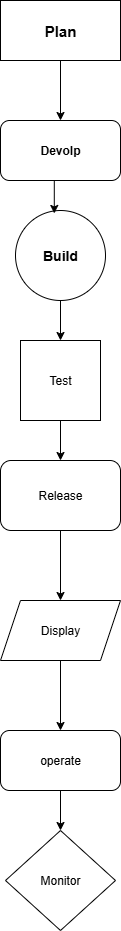

The diagram above was exported from draw.io. Its source (the exported page's mxGraphModel, read from the mxfile embedded in the PNG):
<mxGraphModel dx="1042" dy="562" grid="1" gridSize="10" guides="1" tooltips="1" connect="1" arrows="1" fold="1" page="1" pageScale="1" pageWidth="850" pageHeight="1100" math="0" shadow="0">
  <root>
    <mxCell id="0" />
    <mxCell id="1" parent="0" />
    <mxCell id="Yu5pFDzFXHjQOnOCGDGO-10" value="" style="edgeStyle=orthogonalEdgeStyle;rounded=0;orthogonalLoop=1;jettySize=auto;html=1;" edge="1" parent="1" source="Yu5pFDzFXHjQOnOCGDGO-1" target="Yu5pFDzFXHjQOnOCGDGO-2">
      <mxGeometry relative="1" as="geometry" />
    </mxCell>
    <mxCell id="Yu5pFDzFXHjQOnOCGDGO-1" value="&lt;b&gt;&lt;font style=&quot;font-size: 15px;&quot;&gt;Plan&lt;/font&gt;&lt;/b&gt;" style="rounded=0;whiteSpace=wrap;html=1;" vertex="1" parent="1">
      <mxGeometry x="320" y="20" width="120" height="60" as="geometry" />
    </mxCell>
    <mxCell id="Yu5pFDzFXHjQOnOCGDGO-2" value="Devolp" style="rounded=1;whiteSpace=wrap;html=1;fontStyle=1" vertex="1" parent="1">
      <mxGeometry x="320" y="140" width="120" height="60" as="geometry" />
    </mxCell>
    <mxCell id="Yu5pFDzFXHjQOnOCGDGO-15" style="edgeStyle=orthogonalEdgeStyle;rounded=0;orthogonalLoop=1;jettySize=auto;html=1;entryX=0.5;entryY=0;entryDx=0;entryDy=0;" edge="1" parent="1" source="Yu5pFDzFXHjQOnOCGDGO-3" target="Yu5pFDzFXHjQOnOCGDGO-4">
      <mxGeometry relative="1" as="geometry" />
    </mxCell>
    <mxCell id="Yu5pFDzFXHjQOnOCGDGO-3" value="&lt;font style=&quot;font-size: 14px;&quot;&gt;&lt;b&gt;Build&lt;/b&gt;&lt;/font&gt;" style="ellipse;whiteSpace=wrap;html=1;aspect=fixed;" vertex="1" parent="1">
      <mxGeometry x="335" y="230" width="90" height="90" as="geometry" />
    </mxCell>
    <mxCell id="Yu5pFDzFXHjQOnOCGDGO-16" style="edgeStyle=orthogonalEdgeStyle;rounded=0;orthogonalLoop=1;jettySize=auto;html=1;exitX=0.5;exitY=1;exitDx=0;exitDy=0;entryX=0.5;entryY=0;entryDx=0;entryDy=0;" edge="1" parent="1" source="Yu5pFDzFXHjQOnOCGDGO-4" target="Yu5pFDzFXHjQOnOCGDGO-6">
      <mxGeometry relative="1" as="geometry" />
    </mxCell>
    <mxCell id="Yu5pFDzFXHjQOnOCGDGO-4" value="Test" style="whiteSpace=wrap;html=1;aspect=fixed;" vertex="1" parent="1">
      <mxGeometry x="340" y="360" width="80" height="80" as="geometry" />
    </mxCell>
    <mxCell id="Yu5pFDzFXHjQOnOCGDGO-18" style="edgeStyle=orthogonalEdgeStyle;rounded=0;orthogonalLoop=1;jettySize=auto;html=1;exitX=0.5;exitY=1;exitDx=0;exitDy=0;entryX=0.5;entryY=0;entryDx=0;entryDy=0;" edge="1" parent="1" source="Yu5pFDzFXHjQOnOCGDGO-6" target="Yu5pFDzFXHjQOnOCGDGO-7">
      <mxGeometry relative="1" as="geometry" />
    </mxCell>
    <mxCell id="Yu5pFDzFXHjQOnOCGDGO-6" value="Release" style="rounded=1;whiteSpace=wrap;html=1;" vertex="1" parent="1">
      <mxGeometry x="320" y="480" width="120" height="70" as="geometry" />
    </mxCell>
    <mxCell id="Yu5pFDzFXHjQOnOCGDGO-19" style="edgeStyle=orthogonalEdgeStyle;rounded=0;orthogonalLoop=1;jettySize=auto;html=1;exitX=0.5;exitY=1;exitDx=0;exitDy=0;entryX=0.5;entryY=0;entryDx=0;entryDy=0;" edge="1" parent="1" source="Yu5pFDzFXHjQOnOCGDGO-7" target="Yu5pFDzFXHjQOnOCGDGO-8">
      <mxGeometry relative="1" as="geometry" />
    </mxCell>
    <mxCell id="Yu5pFDzFXHjQOnOCGDGO-7" value="Display" style="shape=parallelogram;perimeter=parallelogramPerimeter;whiteSpace=wrap;html=1;fixedSize=1;" vertex="1" parent="1">
      <mxGeometry x="320" y="620" width="120" height="60" as="geometry" />
    </mxCell>
    <mxCell id="Yu5pFDzFXHjQOnOCGDGO-20" value="" style="edgeStyle=orthogonalEdgeStyle;rounded=0;orthogonalLoop=1;jettySize=auto;html=1;" edge="1" parent="1" source="Yu5pFDzFXHjQOnOCGDGO-8" target="Yu5pFDzFXHjQOnOCGDGO-9">
      <mxGeometry relative="1" as="geometry" />
    </mxCell>
    <mxCell id="Yu5pFDzFXHjQOnOCGDGO-8" value="operate" style="rounded=1;whiteSpace=wrap;html=1;" vertex="1" parent="1">
      <mxGeometry x="320" y="750" width="120" height="60" as="geometry" />
    </mxCell>
    <mxCell id="Yu5pFDzFXHjQOnOCGDGO-9" value="Monitor" style="rhombus;whiteSpace=wrap;html=1;" vertex="1" parent="1">
      <mxGeometry x="325" y="850" width="110" height="100" as="geometry" />
    </mxCell>
    <mxCell id="Yu5pFDzFXHjQOnOCGDGO-11" style="edgeStyle=orthogonalEdgeStyle;rounded=0;orthogonalLoop=1;jettySize=auto;html=1;exitX=0.5;exitY=1;exitDx=0;exitDy=0;entryX=0.431;entryY=0.033;entryDx=0;entryDy=0;entryPerimeter=0;" edge="1" parent="1" source="Yu5pFDzFXHjQOnOCGDGO-2" target="Yu5pFDzFXHjQOnOCGDGO-3">
      <mxGeometry relative="1" as="geometry" />
    </mxCell>
  </root>
</mxGraphModel>